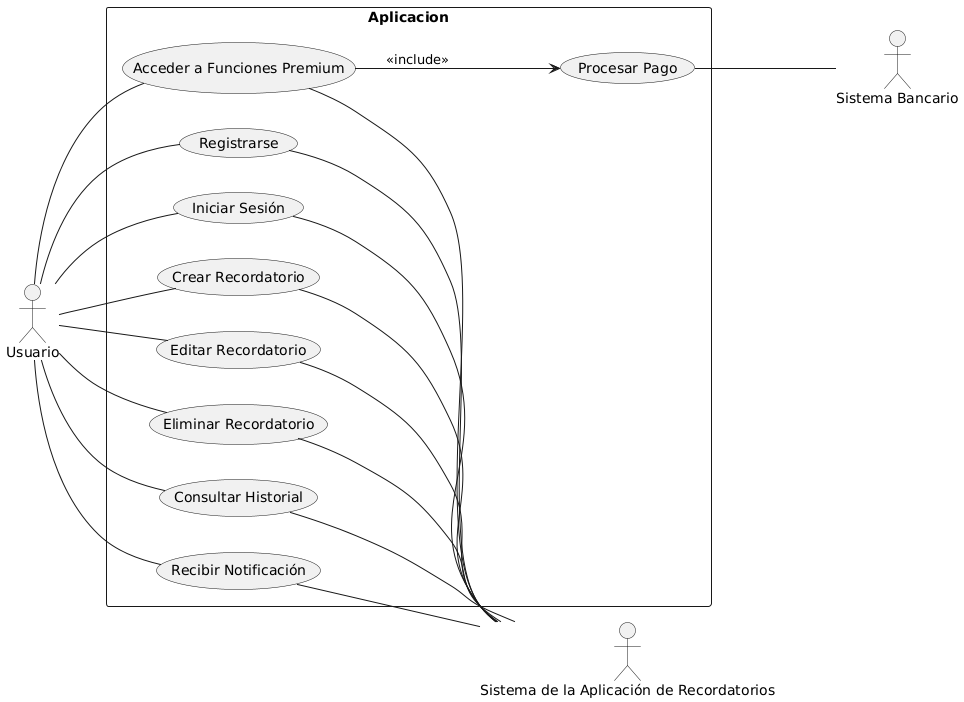

The diagram above was rendered by PlantUML. Its source (embedded in the PNG):
@startuml
left to right direction
actor Usuario
actor "Sistema de la Aplicación de Recordatorios" as App
actor "Sistema Bancario" as Banco

rectangle Aplicacion {
  Usuario -- (Registrarse)
  Usuario -- (Iniciar Sesión)
  Usuario -- (Crear Recordatorio)
  Usuario -- (Editar Recordatorio)
  Usuario -- (Eliminar Recordatorio)
  Usuario -- (Consultar Historial)
  Usuario -- (Recibir Notificación)
  Usuario -- (Acceder a Funciones Premium)

  (Registrarse) -- App
  (Iniciar Sesión) -- App
  (Crear Recordatorio) -- App
  (Editar Recordatorio) -- App
  (Eliminar Recordatorio) -- App
  (Consultar Historial) -- App
  (Recibir Notificación) -- App
  (Acceder a Funciones Premium) -- App

  (Acceder a Funciones Premium) --> (Procesar Pago) : <<include>>
  (Procesar Pago) -- Banco
}
@enduml